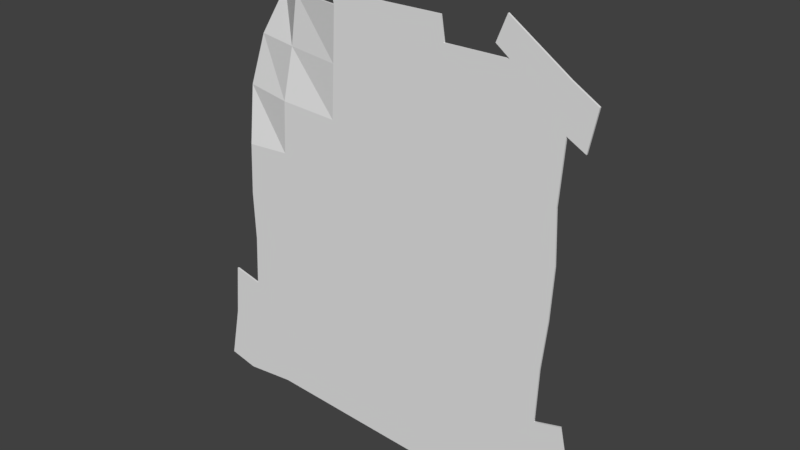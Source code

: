 # Source: Work_Desk_space_fuse_box_label_sheet.blend  (saved by Blender 2.78.0; exported with 4.5.12 LTS)
import bpy
from mathutils import Matrix  # noqa: F401  (used for matrix-valued properties, if any)

bpy.ops.wm.read_factory_settings(use_empty=True)
scene = bpy.context.scene
scene.name = 'Scene'

# ---- collections
col_collection_1 = bpy.data.collections.new('Collection 1'); scene.collection.children.link(col_collection_1)

# ---- world
world_world = bpy.data.worlds.new('World'); scene.world = world_world
world_world.color = (0.05088, 0.05088, 0.05088)
world_world.use_sun_shadow = False
world_world.sun_shadow_jitter_overblur = 0.0
world_world.cycles.sampling_method = 'MANUAL'

# ---- meshes
me_plane = bpy.data.meshes.new('Plane')
me_plane.from_pydata([(-0.4553, -0.546, 0.163), (0.5119, -0.5521, 0.004947), (-0.506, 0.5805, 0.004947), (0.4522, 0.6082, 0.004947), (-0.506, 0.5805, -1.863e-08), (-0.4553, -0.546, 0.158), (0.5119, -0.5521, 1.909e-08), (0.4522, 0.6082, -1.77e-08), (-0.4797, 0.4267, 0.004947), (-0.4607, 0.2757, 0.004947), (-0.4532, 0.1304, 0.004947), (-0.4575, -0.009136, 0.004947), (-0.4501, -0.1544, 0.004947), (-0.4709, -0.3074, 0.04177), (-0.4639, -0.4374, 0.08483), (0.5083, -0.4306, 0.004947), (0.4971, -0.2615, 0.004947), (0.5038, -0.12, 0.004947), (0.4964, 0.02534, 0.004947), (0.4825, 0.1612, 0.004947), (0.4767, 0.3095, 0.004947), (0.4741, 0.4612, 0.004947), (-0.4797, 0.4267, -1.397e-08), (-0.4607, 0.2757, -9.779e-09), (-0.4532, 0.1304, -5.122e-09), (-0.4575, -0.009136, 0.0), (-0.4501, -0.1544, 4.657e-09), (-0.4709, -0.3074, 0.03682), (-0.4639, -0.4374, 0.07988), (0.5083, -0.4306, 1.35e-08), (0.4971, -0.2615, 9.779e-09), (0.5038, -0.12, 5.122e-09), (0.4964, 0.02534, 4.657e-10), (0.4825, 0.1612, -4.657e-09), (0.4767, 0.3095, -9.313e-09), (0.4741, 0.4612, -1.304e-08), (-0.3016, -0.5828, 0.04801), (-0.1358, -0.5896, 0.004947), (0.0216, -0.572, 0.004947), (0.1871, -0.5635, 0.004947), (0.3606, -0.5643, 0.004947), (0.3013, 0.598, 0.004947), (0.1358, 0.5896, 0.004947), (-0.02966, 0.5812, 0.004947), (-0.1951, 0.5727, 0.004947), (-0.3606, 0.5643, 0.004947), (-0.3016, -0.5828, 0.04306), (-0.1358, -0.5896, 1.77e-08), (0.0216, -0.572, 1.863e-08), (0.1871, -0.5635, 1.909e-08), (0.3606, -0.5643, 1.863e-08), (0.3013, 0.598, -1.816e-08), (0.1358, 0.5896, -1.863e-08), (-0.02966, 0.5812, -1.863e-08), (-0.1951, 0.5727, -1.909e-08), (-0.3606, 0.5643, -1.956e-08), (-0.3064, -0.4476, 0.02562), (-0.1432, -0.4443, 1.304e-08), (0.02225, -0.4359, 1.35e-08), (0.1877, -0.4274, 1.397e-08), (0.3532, -0.419, 1.397e-08), (-0.3161, -0.3075, 8.382e-09), (-0.1506, -0.299, 8.848e-09), (0.01483, -0.2906, 9.313e-09), (0.1803, -0.2821, 9.313e-09), (0.3458, -0.2737, 9.313e-09), (-0.3235, -0.1622, 3.725e-09), (-0.158, -0.1537, 4.191e-09), (0.007416, -0.1453, 4.657e-09), (0.1729, -0.1368, 4.657e-09), (0.3383, -0.1284, 4.657e-09), (-0.3309, -0.01689, -9.313e-10), (-0.1655, -0.008446, -4.657e-10), (1.788e-07, 0.0, 0.0), (0.1655, 0.008446, 0.0), (0.3309, 0.01689, 0.0), (-0.3383, 0.1284, -5.588e-09), (-0.1729, 0.1368, -5.122e-09), (-0.007416, 0.1453, -4.657e-09), (0.158, 0.1537, -4.657e-09), (0.3235, 0.1622, -4.657e-09), (-0.3458, 0.2737, -1.024e-08), (-0.1803, 0.2821, -9.779e-09), (-0.01483, 0.2906, -9.313e-09), (0.1506, 0.299, -9.313e-09), (0.3161, 0.3075, -9.313e-09), (-0.3532, 0.419, -1.444e-08), (-0.1877, 0.4274, -1.397e-08), (-0.02225, 0.4359, -1.397e-08), (0.1432, 0.4443, -1.35e-08), (0.3087, 0.4528, -1.304e-08), (0.3532, -0.419, 0.004947), (0.1877, -0.4274, 0.004947), (0.02225, -0.4359, 0.004947), (-0.1432, -0.4443, 0.004947), (-0.3064, -0.4476, 0.03056), (0.3458, -0.2737, 0.004947), (0.1803, -0.2821, 0.004947), (0.01483, -0.2906, 0.004947), (-0.1506, -0.299, 0.004947), (-0.3161, -0.3075, 0.004947), (0.3383, -0.1284, 0.004947), (0.1729, -0.1368, 0.004947), (0.007416, -0.1453, 0.004947), (-0.158, -0.1537, 0.004947), (-0.3235, -0.1622, 0.004947), (0.3309, 0.01689, 0.004947), (0.1655, 0.008446, 0.004947), (1.788e-07, 0.0, 0.004947), (-0.1655, -0.008446, 0.004947), (-0.3309, -0.01689, 0.004947), (0.3235, 0.1622, 0.004947), (0.158, 0.1537, 0.004947), (-0.007416, 0.1453, 0.004947), (-0.1729, 0.1368, 0.004947), (-0.3383, 0.1284, 0.004947), (0.3161, 0.3075, 0.004947), (0.1506, 0.299, 0.004947), (-0.01483, 0.2906, 0.004947), (-0.1803, 0.2821, 0.004947), (-0.3458, 0.2737, 0.004947), (0.3087, 0.4528, 0.004947), (0.1432, 0.4443, 0.004947), (-0.02225, 0.4359, 0.004947), (-0.1877, 0.4274, 0.004947), (-0.3532, 0.419, 0.004947), (0.5494, 0.29, 0.004947), (0.5765, 0.4131, 0.004947), (0.5494, 0.29, -1.397e-08), (0.5765, 0.4131, -1.909e-08), (-0.1445, -0.6269, 0.004947), (0.01923, -0.6244, 0.004947), (0.1771, -0.6258, 0.004947), (-0.1445, -0.6269, 1.676e-08), (0.01923, -0.6244, 1.723e-08), (0.1771, -0.6258, 1.583e-08), (-0.5883, 0.5612, 0.004947), (-0.5883, 0.5612, -2.049e-08), (-0.5569, 0.4074, 0.004947), (-0.5429, 0.2563, 0.004947), (-0.5569, 0.4074, -1.583e-08), (-0.5429, 0.2563, -1.164e-08), (0.5801, -0.5112, 0.004947), (0.5801, -0.5112, 2.095e-08), (0.5587, -0.4029, 0.004947), (0.5587, -0.4029, 1.49e-08), (0.3508, -0.6609, 0.004947), (0.3508, -0.6609, 1.583e-08), (0.3227, -0.5923, 0.004947), (0.3227, -0.5923, 1.723e-08)], [], [(121, 21, 3, 41), (90, 51, 7, 35), (45, 55, 4, 2), (50, 6, 147, 149), (21, 35, 7, 3), (14, 28, 5, 0), (23, 9, 139, 141), (8, 2, 136, 138), (9, 23, 24, 10), (10, 24, 25, 11), (11, 25, 26, 12), (12, 26, 27, 13), (13, 27, 28, 14), (6, 29, 145, 143), (15, 29, 30, 16), (16, 30, 31, 17), (17, 31, 32, 18), (18, 32, 33, 19), (19, 33, 34, 20), (21, 20, 126, 127), (50, 60, 29, 6), (60, 65, 30, 29), (65, 70, 31, 30), (70, 75, 32, 31), (75, 80, 33, 32), (80, 85, 34, 33), (85, 90, 35, 34), (40, 1, 15, 91), (91, 15, 16, 96), (96, 16, 17, 101), (101, 17, 18, 106), (106, 18, 19, 111), (111, 19, 20, 116), (116, 20, 21, 121), (9, 120, 125, 8), (120, 119, 124, 125), (119, 118, 123, 124), (118, 117, 122, 123), (117, 116, 121, 122), (10, 115, 120, 9), (115, 114, 119, 120), (114, 113, 118, 119), (113, 112, 117, 118), (112, 111, 116, 117), (11, 110, 115, 10), (110, 109, 114, 115), (109, 108, 113, 114), (108, 107, 112, 113), (107, 106, 111, 112), (12, 105, 110, 11), (105, 104, 109, 110), (104, 103, 108, 109), (103, 102, 107, 108), (102, 101, 106, 107), (13, 100, 105, 12), (100, 99, 104, 105), (99, 98, 103, 104), (98, 97, 102, 103), (97, 96, 101, 102), (14, 95, 100, 13), (95, 94, 99, 100), (94, 93, 98, 99), (93, 92, 97, 98), (92, 91, 96, 97), (0, 36, 95, 14), (36, 37, 94, 95), (37, 38, 93, 94), (38, 39, 92, 93), (39, 40, 91, 92), (23, 22, 86, 81), (81, 86, 87, 82), (82, 87, 88, 83), (83, 88, 89, 84), (84, 89, 90, 85), (24, 23, 81, 76), (76, 81, 82, 77), (77, 82, 83, 78), (78, 83, 84, 79), (79, 84, 85, 80), (25, 24, 76, 71), (71, 76, 77, 72), (72, 77, 78, 73), (73, 78, 79, 74), (74, 79, 80, 75), (26, 25, 71, 66), (66, 71, 72, 67), (67, 72, 73, 68), (68, 73, 74, 69), (69, 74, 75, 70), (27, 26, 66, 61), (61, 66, 67, 62), (62, 67, 68, 63), (63, 68, 69, 64), (64, 69, 70, 65), (28, 27, 61, 56), (56, 61, 62, 57), (57, 62, 63, 58), (58, 63, 64, 59), (59, 64, 65, 60), (5, 28, 56, 46), (46, 56, 57, 47), (47, 57, 58, 48), (48, 58, 59, 49), (49, 59, 60, 50), (0, 5, 46, 36), (36, 46, 47, 37), (38, 37, 130, 131), (47, 48, 134, 133), (39, 49, 50, 40), (3, 7, 51, 41), (41, 51, 52, 42), (42, 52, 53, 43), (43, 53, 54, 44), (44, 54, 55, 45), (22, 4, 55, 86), (86, 55, 54, 87), (87, 54, 53, 88), (88, 53, 52, 89), (89, 52, 51, 90), (8, 125, 45, 2), (125, 124, 44, 45), (124, 123, 43, 44), (123, 122, 42, 43), (122, 121, 41, 42), (126, 128, 129, 127), (20, 34, 128, 126), (34, 35, 129, 128), (35, 21, 127, 129), (130, 133, 134, 131), (131, 134, 135, 132), (48, 49, 135, 134), (49, 39, 132, 135), (37, 47, 133, 130), (39, 38, 131, 132), (136, 137, 140, 138), (138, 140, 141, 139), (2, 4, 137, 136), (4, 22, 140, 137), (9, 8, 138, 139), (22, 23, 141, 140), (142, 143, 145, 144), (29, 15, 144, 145), (1, 6, 143, 142), (15, 1, 142, 144), (148, 149, 147, 146), (1, 40, 148, 146), (40, 50, 149, 148), (6, 1, 146, 147)])
_uv = me_plane.uv_layers.new(name='UVMap')
_uv.uv.foreach_set('vector', [0.1448, 0.5782, 0.08343, 0.5753, 0.09132, 0.5208, 0.1473, 0.5243, 0.7, 0.8632, 0.7054, 0.8964, 0.6795, 0.897, 0.659, 0.8742, 0.85, 0.8885, 0.85, 0.8876, 0.8776, 0.8911, 0.8777, 0.892, 0.6691, 0.602, 0.6322, 0.6163, 0.6532, 0.5891, 0.6626, 0.5898, 0.6584, 0.8751, 0.659, 0.8742, 0.6795, 0.897, 0.6791, 0.8978, 0.8825, 0.6552, 0.8816, 0.6556, 0.8869, 0.6291, 0.8878, 0.6285, 0.8873, 0.8213, 0.8887, 0.8205, 0.9037, 0.8337, 0.9026, 0.8341, 0.4369, 0.5863, 0.4464, 0.5293, 0.4769, 0.5363, 0.4656, 0.5933, 0.8887, 0.8205, 0.8873, 0.8213, 0.879, 0.7809, 0.8801, 0.7807, 0.8801, 0.7807, 0.879, 0.7809, 0.8767, 0.7493, 0.8778, 0.7493, 0.8778, 0.7493, 0.8767, 0.7493, 0.8745, 0.7173, 0.8756, 0.7172, 0.8756, 0.7172, 0.8745, 0.7173, 0.8797, 0.684, 0.8807, 0.6838, 0.8807, 0.6838, 0.8797, 0.684, 0.8816, 0.6556, 0.8825, 0.6552, 0.6322, 0.6163, 0.6291, 0.6498, 0.6163, 0.6431, 0.6196, 0.626, 0.6278, 0.651, 0.6291, 0.6498, 0.6446, 0.6966, 0.6435, 0.6968, 0.6435, 0.6968, 0.6446, 0.6966, 0.6487, 0.729, 0.6475, 0.7291, 0.6475, 0.7291, 0.6487, 0.729, 0.6519, 0.7617, 0.6508, 0.7618, 0.6508, 0.7618, 0.6519, 0.7617, 0.6548, 0.794, 0.6535, 0.794, 0.6535, 0.794, 0.6548, 0.794, 0.6506, 0.8342, 0.6493, 0.8336, 0.08343, 0.5753, 0.08276, 0.6315, 0.05584, 0.6389, 0.04558, 0.5933, 0.6691, 0.602, 0.6743, 0.6457, 0.6291, 0.6498, 0.6322, 0.6163, 0.6743, 0.6457, 0.6817, 0.6874, 0.6446, 0.6966, 0.6291, 0.6498, 0.6817, 0.6874, 0.6869, 0.7236, 0.6487, 0.729, 0.6446, 0.6966, 0.6869, 0.7236, 0.6902, 0.7587, 0.6519, 0.7617, 0.6487, 0.729, 0.6902, 0.7587, 0.6924, 0.7939, 0.6548, 0.794, 0.6519, 0.7617, 0.6924, 0.7939, 0.6947, 0.8285, 0.6506, 0.8342, 0.6548, 0.794, 0.6947, 0.8285, 0.7, 0.8632, 0.659, 0.8742, 0.6506, 0.8342, 0.1269, 0.9551, 0.07085, 0.9508, 0.07207, 0.9057, 0.1295, 0.9013, 0.1295, 0.9013, 0.07207, 0.9057, 0.07604, 0.8431, 0.1321, 0.8474, 0.1321, 0.8474, 0.07604, 0.8431, 0.07337, 0.7907, 0.1347, 0.7936, 0.1347, 0.7936, 0.07337, 0.7907, 0.0759, 0.7368, 0.1372, 0.7397, 0.1372, 0.7397, 0.0759, 0.7368, 0.08083, 0.6865, 0.1398, 0.6859, 0.1398, 0.6859, 0.08083, 0.6865, 0.08276, 0.6315, 0.1423, 0.632, 0.1423, 0.632, 0.08276, 0.6315, 0.08343, 0.5753, 0.1448, 0.5782, 0.4302, 0.6423, 0.3876, 0.6433, 0.3901, 0.5895, 0.4369, 0.5863, 0.3876, 0.6433, 0.3263, 0.6405, 0.3288, 0.5866, 0.3901, 0.5895, 0.3263, 0.6405, 0.2649, 0.6377, 0.2674, 0.5838, 0.3288, 0.5866, 0.2649, 0.6377, 0.2036, 0.6349, 0.2061, 0.581, 0.2674, 0.5838, 0.2036, 0.6349, 0.1423, 0.632, 0.1448, 0.5782, 0.2061, 0.581, 0.4277, 0.6962, 0.3852, 0.6972, 0.3876, 0.6433, 0.4302, 0.6423, 0.3852, 0.6972, 0.3238, 0.6944, 0.3263, 0.6405, 0.3876, 0.6433, 0.3238, 0.6944, 0.2625, 0.6916, 0.2649, 0.6377, 0.3263, 0.6405, 0.2625, 0.6916, 0.2011, 0.6887, 0.2036, 0.6349, 0.2649, 0.6377, 0.2011, 0.6887, 0.1398, 0.6859, 0.1423, 0.632, 0.2036, 0.6349, 0.4296, 0.7478, 0.3828, 0.751, 0.3852, 0.6972, 0.4277, 0.6962, 0.3828, 0.751, 0.3214, 0.7483, 0.3238, 0.6944, 0.3852, 0.6972, 0.3214, 0.7483, 0.26, 0.7455, 0.2625, 0.6916, 0.3238, 0.6944, 0.26, 0.7455, 0.1986, 0.7426, 0.2011, 0.6887, 0.2625, 0.6916, 0.1986, 0.7426, 0.1372, 0.7397, 0.1398, 0.6859, 0.2011, 0.6887, 0.4273, 0.8017, 0.3804, 0.8049, 0.3828, 0.751, 0.4296, 0.7478, 0.3804, 0.8049, 0.319, 0.8022, 0.3214, 0.7483, 0.3828, 0.751, 0.319, 0.8022, 0.2575, 0.7994, 0.26, 0.7455, 0.3214, 0.7483, 0.2575, 0.7994, 0.1961, 0.7965, 0.1986, 0.7426, 0.26, 0.7455, 0.1961, 0.7965, 0.1347, 0.7936, 0.1372, 0.7397, 0.1986, 0.7426, 0.4371, 0.8596, 0.3781, 0.8588, 0.3804, 0.8049, 0.4273, 0.8017, 0.3781, 0.8588, 0.3165, 0.8563, 0.319, 0.8022, 0.3804, 0.8049, 0.3165, 0.8563, 0.2549, 0.8534, 0.2575, 0.7994, 0.319, 0.8022, 0.2549, 0.8534, 0.1935, 0.8504, 0.1961, 0.7965, 0.2575, 0.7994, 0.1935, 0.8504, 0.1321, 0.8474, 0.1347, 0.7936, 0.1961, 0.7965, 0.4375, 0.9105, 0.3754, 0.9119, 0.3781, 0.8588, 0.4371, 0.8596, 0.3754, 0.9119, 0.3138, 0.9105, 0.3165, 0.8563, 0.3781, 0.8588, 0.3138, 0.9105, 0.2522, 0.9073, 0.2549, 0.8534, 0.3165, 0.8563, 0.2522, 0.9073, 0.1909, 0.9043, 0.1935, 0.8504, 0.2549, 0.8534, 0.1909, 0.9043, 0.1295, 0.9013, 0.1321, 0.8474, 0.1935, 0.8504, 0.4466, 0.9594, 0.3742, 0.9626, 0.3754, 0.9119, 0.4375, 0.9105, 0.3742, 0.9626, 0.3107, 0.9645, 0.3138, 0.9105, 0.3754, 0.9119, 0.3107, 0.9645, 0.2525, 0.9578, 0.2522, 0.9073, 0.3138, 0.9105, 0.2525, 0.9578, 0.1912, 0.9547, 0.1909, 0.9043, 0.2522, 0.9073, 0.1912, 0.9547, 0.1269, 0.9551, 0.1295, 0.9013, 0.1909, 0.9043, 0.8873, 0.8213, 0.8788, 0.8618, 0.8521, 0.8554, 0.8542, 0.8202, 0.8542, 0.8202, 0.8521, 0.8554, 0.8141, 0.8546, 0.8133, 0.8205, 0.8133, 0.8205, 0.8141, 0.8546, 0.7762, 0.856, 0.7741, 0.8223, 0.7741, 0.8223, 0.7762, 0.856, 0.7382, 0.859, 0.735, 0.825, 0.735, 0.825, 0.7382, 0.859, 0.7, 0.8632, 0.6947, 0.8285, 0.879, 0.7809, 0.8873, 0.8213, 0.8542, 0.8202, 0.851, 0.7829, 0.851, 0.7829, 0.8542, 0.8202, 0.8133, 0.8205, 0.8115, 0.7856, 0.8115, 0.7856, 0.8133, 0.8205, 0.7741, 0.8223, 0.772, 0.7878, 0.772, 0.7878, 0.7741, 0.8223, 0.735, 0.825, 0.7324, 0.7906, 0.7324, 0.7906, 0.735, 0.825, 0.6947, 0.8285, 0.6924, 0.7939, 0.8767, 0.7493, 0.879, 0.7809, 0.851, 0.7829, 0.8479, 0.7486, 0.8479, 0.7486, 0.851, 0.7829, 0.8115, 0.7856, 0.8093, 0.7509, 0.8093, 0.7509, 0.8115, 0.7856, 0.772, 0.7878, 0.7699, 0.753, 0.7699, 0.753, 0.772, 0.7878, 0.7324, 0.7906, 0.73, 0.7555, 0.73, 0.7555, 0.7324, 0.7906, 0.6924, 0.7939, 0.6902, 0.7587, 0.8745, 0.7173, 0.8767, 0.7493, 0.8479, 0.7486, 0.8462, 0.7154, 0.8462, 0.7154, 0.8479, 0.7486, 0.8093, 0.7509, 0.8077, 0.7165, 0.8077, 0.7165, 0.8093, 0.7509, 0.7699, 0.753, 0.768, 0.7178, 0.768, 0.7178, 0.7699, 0.753, 0.73, 0.7555, 0.7274, 0.7198, 0.7274, 0.7198, 0.73, 0.7555, 0.6902, 0.7587, 0.6869, 0.7236, 0.8797, 0.684, 0.8745, 0.7173, 0.8462, 0.7154, 0.8454, 0.683, 0.8454, 0.683, 0.8462, 0.7154, 0.8077, 0.7165, 0.8072, 0.6821, 0.8072, 0.6821, 0.8077, 0.7165, 0.768, 0.7178, 0.7669, 0.6819, 0.7669, 0.6819, 0.768, 0.7178, 0.7274, 0.7198, 0.7248, 0.6829, 0.7248, 0.6829, 0.7274, 0.7198, 0.6869, 0.7236, 0.6817, 0.6874, 0.8816, 0.6556, 0.8797, 0.684, 0.8454, 0.683, 0.8461, 0.6516, 0.8461, 0.6516, 0.8454, 0.683, 0.8072, 0.6821, 0.8086, 0.6471, 0.8086, 0.6471, 0.8072, 0.6821, 0.7669, 0.6819, 0.7674, 0.6452, 0.7674, 0.6452, 0.7669, 0.6819, 0.7248, 0.6829, 0.7232, 0.6434, 0.7232, 0.6434, 0.7248, 0.6829, 0.6817, 0.6874, 0.6743, 0.6457, 0.8869, 0.6291, 0.8816, 0.6556, 0.8461, 0.6516, 0.8489, 0.6236, 0.8489, 0.6236, 0.8461, 0.6516, 0.8086, 0.6471, 0.8128, 0.6101, 0.8128, 0.6101, 0.8086, 0.6471, 0.7674, 0.6452, 0.7719, 0.6119, 0.7719, 0.6119, 0.7674, 0.6452, 0.7232, 0.6434, 0.7269, 0.6026, 0.7269, 0.6026, 0.7232, 0.6434, 0.6743, 0.6457, 0.6691, 0.602, 0.8878, 0.6285, 0.8869, 0.6291, 0.8489, 0.6236, 0.8496, 0.6227, 0.8496, 0.6227, 0.8489, 0.6236, 0.8128, 0.6101, 0.8138, 0.6092, 0.2525, 0.9578, 0.3107, 0.9645, 0.3139, 0.9783, 0.2533, 0.9772, 0.8128, 0.6101, 0.7719, 0.6119, 0.7751, 0.5986, 0.8086, 0.601, 0.7264, 0.6009, 0.7269, 0.6026, 0.6691, 0.602, 0.6699, 0.6006, 0.6791, 0.8978, 0.6795, 0.897, 0.7054, 0.8964, 0.7054, 0.8975, 0.7054, 0.8975, 0.7054, 0.8964, 0.7419, 0.892, 0.742, 0.8931, 0.742, 0.8931, 0.7419, 0.892, 0.7784, 0.8886, 0.7785, 0.8897, 0.7785, 0.8897, 0.7784, 0.8886, 0.8147, 0.8868, 0.8147, 0.8879, 0.8147, 0.8879, 0.8147, 0.8868, 0.85, 0.8876, 0.85, 0.8885, 0.8788, 0.8618, 0.8776, 0.8911, 0.85, 0.8876, 0.8521, 0.8554, 0.8521, 0.8554, 0.85, 0.8876, 0.8147, 0.8868, 0.8141, 0.8546, 0.8141, 0.8546, 0.8147, 0.8868, 0.7784, 0.8886, 0.7762, 0.856, 0.7762, 0.856, 0.7784, 0.8886, 0.7419, 0.892, 0.7382, 0.859, 0.7382, 0.859, 0.7419, 0.892, 0.7054, 0.8964, 0.7, 0.8632, 0.4369, 0.5863, 0.3901, 0.5895, 0.3925, 0.5356, 0.4464, 0.5293, 0.3901, 0.5895, 0.3288, 0.5866, 0.3312, 0.5328, 0.3925, 0.5356, 0.3288, 0.5866, 0.2674, 0.5838, 0.2699, 0.53, 0.3312, 0.5328, 0.2674, 0.5838, 0.2061, 0.581, 0.2086, 0.5271, 0.2699, 0.53, 0.2061, 0.581, 0.1448, 0.5782, 0.1473, 0.5243, 0.2086, 0.5271, 0.6349, 0.8479, 0.6358, 0.8482, 0.6413, 0.8645, 0.6405, 0.8651, 0.6493, 0.8336, 0.6506, 0.8342, 0.6358, 0.8482, 0.6349, 0.8479, 0.6506, 0.8342, 0.659, 0.8742, 0.6413, 0.8645, 0.6358, 0.8482, 0.659, 0.8742, 0.6584, 0.8751, 0.6405, 0.8651, 0.6413, 0.8645, 0.8093, 0.6, 0.8086, 0.601, 0.7751, 0.5986, 0.7753, 0.5973, 0.7753, 0.5973, 0.7751, 0.5986, 0.7404, 0.5928, 0.7401, 0.5916, 0.7719, 0.6119, 0.7269, 0.6026, 0.7404, 0.5928, 0.7751, 0.5986, 0.7269, 0.6026, 0.7264, 0.6009, 0.7401, 0.5916, 0.7404, 0.5928, 0.8138, 0.6092, 0.8128, 0.6101, 0.8086, 0.601, 0.8093, 0.6, 0.1912, 0.9547, 0.2525, 0.9578, 0.2533, 0.9772, 0.1949, 0.9777, 0.8908, 0.8882, 0.8902, 0.8875, 0.896, 0.8637, 0.897, 0.8639, 0.897, 0.8639, 0.896, 0.8637, 0.9026, 0.8341, 0.9037, 0.8337, 0.8777, 0.892, 0.8776, 0.8911, 0.8902, 0.8875, 0.8908, 0.8882, 0.8776, 0.8911, 0.8788, 0.8618, 0.896, 0.8637, 0.8902, 0.8875, 0.4302, 0.6423, 0.4369, 0.5863, 0.4656, 0.5933, 0.4607, 0.6493, 0.8788, 0.8618, 0.8873, 0.8213, 0.9026, 0.8341, 0.896, 0.8637, 0.6188, 0.6255, 0.6196, 0.626, 0.6163, 0.6431, 0.6151, 0.6437, 0.6291, 0.6498, 0.6278, 0.651, 0.6151, 0.6437, 0.6163, 0.6431, 0.6314, 0.6155, 0.6322, 0.6163, 0.6196, 0.626, 0.6188, 0.6255, 0.07207, 0.9057, 0.07085, 0.9508, 0.04558, 0.9357, 0.05338, 0.8955, 0.6631, 0.5891, 0.6626, 0.5898, 0.6532, 0.5891, 0.6528, 0.5882, 0.07085, 0.9508, 0.1269, 0.9551, 0.141, 0.9654, 0.1306, 0.9909, 0.6699, 0.6006, 0.6691, 0.602, 0.6626, 0.5898, 0.6631, 0.5891, 0.6322, 0.6163, 0.6314, 0.6155, 0.6528, 0.5882, 0.6532, 0.5891])
me_plane.use_remesh_preserve_volume = False
me_plane.use_remesh_preserve_attributes = False
me_plane.use_mirror_vertex_groups = False
me_plane.update()

# ---- objects
ob_plane = bpy.data.objects.new('Plane', me_plane)

# ---- transforms, parenting, visibility, modifiers, constraints
ob_plane.location = (0.0, 0.0, 0.0)
ob_plane.rotation_euler = (-1.571, -0.0, 0.0)
ob_plane.lineart.crease_threshold = 0.0

# ---- collection membership
col_collection_1.objects.link(ob_plane)

# ---- scene / render settings (as saved in the file)
scene.frame_start = 1; scene.frame_end = 40; scene.frame_set(1)
scene.render.engine = 'BLENDER_EEVEE_NEXT'
scene.render.resolution_percentage = 50
scene.render.dither_intensity = 0.0
scene.cycles.use_denoising = False
scene.cycles.samples = 128
scene.cycles.sampling_pattern = 'TABULATED_SOBOL'
scene.cycles.light_sampling_threshold = 0.0
scene.cycles.use_adaptive_sampling = False
scene.cycles.use_light_tree = False
scene.cycles.blur_glossy = 0.0
scene.cycles.sample_clamp_indirect = 0.0
scene.view_settings.view_transform = 'Standard'
bpy.context.view_layer.update()

# ---- added for rendering (the .blend has no active camera and no usable light): camera, sun
cam_auto = bpy.data.cameras.new('AutoCamera')
cam_auto.lens = 50.0
cam_auto.sensor_width = 36.0
cam_auto.clip_end = 1000.0
ob_auto_camera = bpy.data.objects.new('AutoCamera', cam_auto)
scene.collection.objects.link(ob_auto_camera)
ob_auto_camera.location = (1.59904, -1.84227, 1.30885)
ob_auto_camera.rotation_euler = (1.09748, -7.21219e-08, 0.694738)
scene.camera = ob_auto_camera
light_auto_sun = bpy.data.lights.new('AutoSun', 'SUN')
light_auto_sun.energy = 3.0
light_auto_sun.angle = 0.0523599
ob_auto_sun = bpy.data.objects.new('AutoSun', light_auto_sun)
scene.collection.objects.link(ob_auto_sun)
ob_auto_sun.rotation_euler = (0.872665, 0.174533, 0.523599)
bpy.context.view_layer.update()

